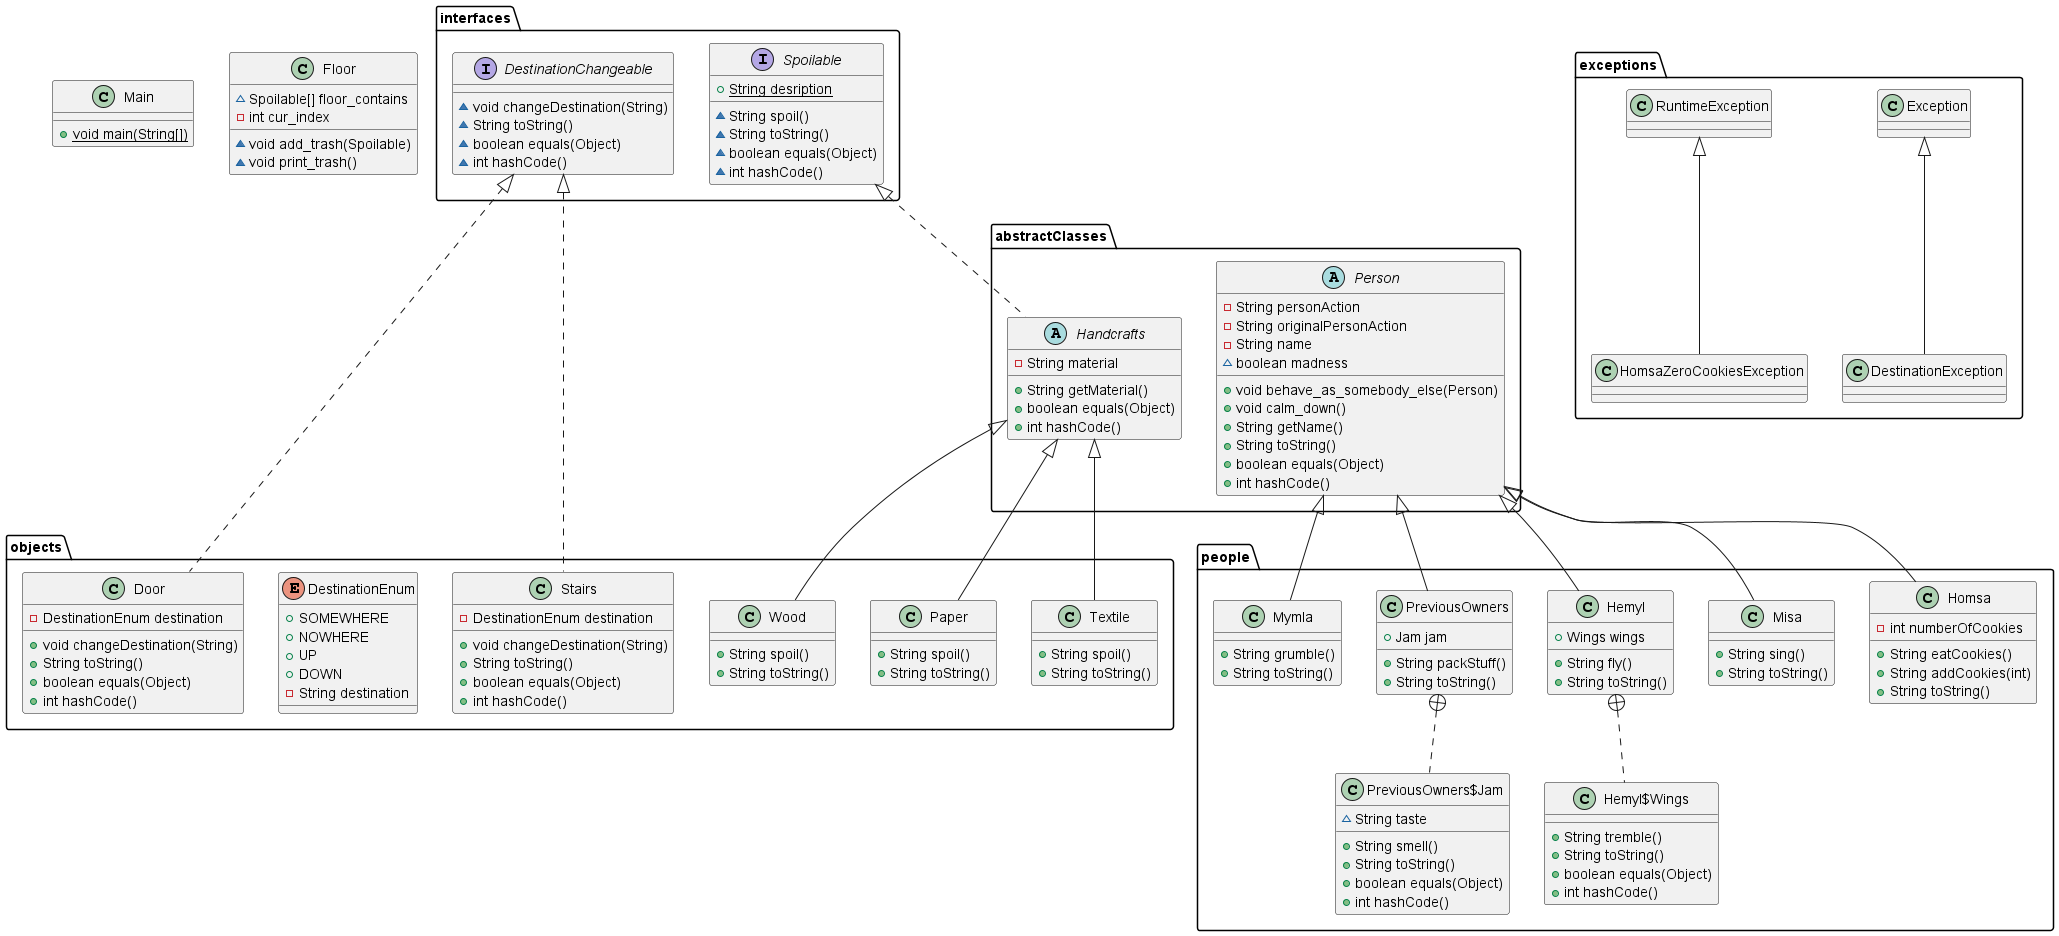

The diagram above was rendered by PlantUML. Its source (embedded in the PNG):
@startuml
class people.Homsa {
- int numberOfCookies
+ String eatCookies()
+ String addCookies(int)
+ String toString()
}
class objects.Door {
- DestinationEnum destination
+ void changeDestination(String)
+ String toString()
+ boolean equals(Object)
+ int hashCode()
}
class objects.Textile {
+ String spoil()
+ String toString()
}
class objects.Stairs {
- DestinationEnum destination
+ void changeDestination(String)
+ String toString()
+ boolean equals(Object)
+ int hashCode()
}
class objects.Paper {
+ String spoil()
+ String toString()
}
enum objects.DestinationEnum {
+  SOMEWHERE
+  NOWHERE
+  UP
+  DOWN
- String destination
}
class people.Misa {
+ String sing()
+ String toString()
}
class people.Hemyl {
+ Wings wings
+ String fly()
+ String toString()
}
class people.Hemyl$Wings {
+ String tremble()
+ String toString()
+ boolean equals(Object)
+ int hashCode()
}
class exceptions.DestinationException {
}
abstract class abstractClasses.Handcrafts {
- String material
+ String getMaterial()
+ boolean equals(Object)
+ int hashCode()
}
class objects.Wood {
+ String spoil()
+ String toString()
}
class people.PreviousOwners {
+ Jam jam
+ String packStuff()
+ String toString()
}
class people.PreviousOwners$Jam {
~ String taste
+ String smell()
+ String toString()
+ boolean equals(Object)
+ int hashCode()
}
abstract class abstractClasses.Person {
- String personAction
- String originalPersonAction
- String name
~ boolean madness
+ void behave_as_somebody_else(Person)
+ void calm_down()
+ String getName()
+ String toString()
+ boolean equals(Object)
+ int hashCode()
}
interface interfaces.DestinationChangeable {
~ void changeDestination(String)
~ String toString()
~ boolean equals(Object)
~ int hashCode()
}
interface interfaces.Spoilable {
+ {static} String desription
~ String spoil()
~ String toString()
~ boolean equals(Object)
~ int hashCode()
}
class people.Mymla {
+ String grumble()
+ String toString()
}
class exceptions.HomsaZeroCookiesException {
}
class Main {
+ {static} void main(String[])
}
class Floor {
~ Spoilable[] floor_contains
- int cur_index
~ void add_trash(Spoilable)
~ void print_trash()
}


abstractClasses.Person <|-- people.Homsa
interfaces.DestinationChangeable <|.. objects.Door
abstractClasses.Handcrafts <|-- objects.Textile
interfaces.DestinationChangeable <|.. objects.Stairs
abstractClasses.Handcrafts <|-- objects.Paper
abstractClasses.Person <|-- people.Misa
abstractClasses.Person <|-- people.Hemyl
people.Hemyl +.. people.Hemyl$Wings
exceptions.Exception <|-- exceptions.DestinationException
interfaces.Spoilable <|.. abstractClasses.Handcrafts
abstractClasses.Handcrafts <|-- objects.Wood
abstractClasses.Person <|-- people.PreviousOwners
people.PreviousOwners +.. people.PreviousOwners$Jam
abstractClasses.Person <|-- people.Mymla
exceptions.RuntimeException <|-- exceptions.HomsaZeroCookiesException
@enduml